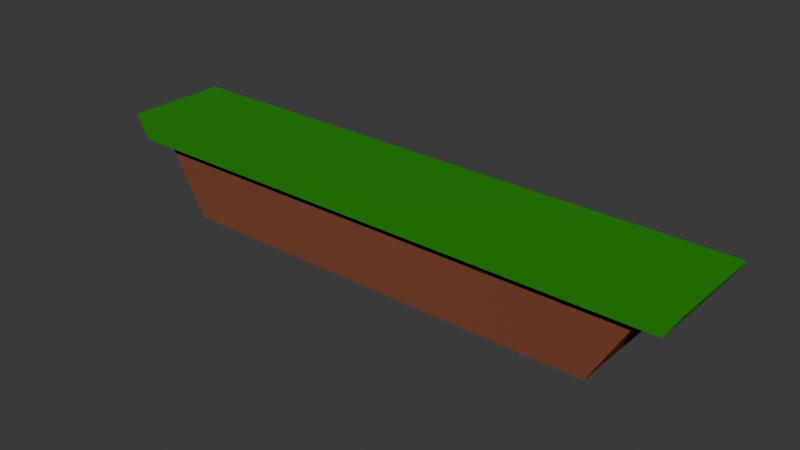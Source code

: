 # Source: main_plat.blend  (saved by Blender 5.2.44; exported with 4.5.12 LTS)
import bpy
from mathutils import Matrix  # noqa: F401  (used for matrix-valued properties, if any)

bpy.ops.wm.read_factory_settings(use_empty=True)
scene = bpy.context.scene
scene.name = 'Scene'

# ---- collections
col_collection = bpy.data.collections.new('Collection'); scene.collection.children.link(col_collection)

# ---- images (referenced by path relative to the original .blend; pixels are not part of the script)
import os
ASSET_DIR = os.environ.get("B2B_ASSET_DIR", "")  # directory of the original .blend (textures are referenced by path, not embedded)
HERE = os.path.dirname(os.path.abspath(__file__))  # packed textures are extracted next to this script under _unpacked/

def load_image(name, relpath, width, height, colorspace="sRGB"):
    """Load a texture the original file referenced (path relative to the .blend, or extracted next to this script)."""
    p = next((c for c in (os.path.join(HERE, relpath), os.path.join(ASSET_DIR, relpath)) if relpath and os.path.exists(c)), "")
    if p:
        img = bpy.data.images.load(p, check_existing=True)
        img.name = name
    else:  # same state as the original file: an image datablock whose file is absent (Cycles renders it pink)
        img = bpy.data.images.new(name, width, height)
        img.source = "FILE"
        img.filepath = "//" + (relpath or name)
    img.colorspace_settings.name = colorspace
    return img
img_ground_normal_png = load_image('ground_normal.png', 'ground_normal.png', 1024, 1024, 'sRGB')

# ---- materials (node trees are filled in below, after node groups)
mat_material = bpy.data.materials.new('Material')
mat_material.alpha_threshold = 0.0
mat_material.use_backface_culling_lightprobe_volume = False
mat_material.roughness = 0.5
mat_material.line_color = (0.0, 0.0, 0.0, 1.0)
mat_ground = bpy.data.materials.new('Ground')
mat_ground.alpha_threshold = 0.0
mat_ground.use_backface_culling_lightprobe_volume = False
mat_ground.roughness = 0.5
mat_ground.line_color = (0.0, 0.0, 0.0, 1.0)

# ---- material node trees
mat_material.use_nodes = True; mat_material.node_tree.nodes.clear()
_N = mat_material.node_tree.nodes; _L = mat_material.node_tree.links
n0 = _N.new('ShaderNodeOutputMaterial'); n0.name = 'Material Output'; n0.location = (200, 100)
n1 = _N.new('ShaderNodeBsdfPrincipled'); n1.name = 'Principled BSDF'; n1.location = (-200, 100)
n1.inputs[0].default_value = (0.01288, 0.2651, 0.0001856, 1.0)
n1.inputs[10].default_value = 0.005
_L.new(n1.outputs[0], n0.inputs[0])
n0.is_active_output = True
mat_ground.use_nodes = True; mat_ground.node_tree.nodes.clear()
_N = mat_ground.node_tree.nodes; _L = mat_ground.node_tree.links
n0 = _N.new('ShaderNodeOutputMaterial'); n0.name = 'Material Output'; n0.location = (200, 100)
n1 = _N.new('ShaderNodeBsdfPrincipled'); n1.name = 'Principled BSDF'; n1.location = (-200, 100)
n1.inputs[0].default_value = (0.2025, 0.03657, 0.0, 1.0)
n1.inputs[10].default_value = 0.005
n2 = _N.new('ShaderNodeTexImage'); n2.name = 'Image Texture'; n2.location = (-725, 100)
n2.image = img_ground_normal_png
n3 = _N.new('ShaderNodeMapping'); n3.name = 'Mapping'; n3.location = (-905, 60)
n3.inputs[3].default_value = (3.0, 3.0, -9.3)
n4 = _N.new('ShaderNodeTexCoord'); n4.name = 'Texture Coordinate'; n4.location = (-1085, 60)
_L.new(n1.outputs[0], n0.inputs[0])
_L.new(n2.outputs[0], n1.inputs[5])
_L.new(n3.outputs[0], n2.inputs[0])
_L.new(n4.outputs[2], n3.inputs[0])
n0.is_active_output = True

# ---- world
world_world = bpy.data.worlds.new('World'); scene.world = world_world
world_world.use_nodes = True; world_world.node_tree.nodes.clear()
_N = world_world.node_tree.nodes; _L = world_world.node_tree.links
n0 = _N.new('ShaderNodeOutputWorld'); n0.name = 'World Output'; n0.location = (200, 100)
n1 = _N.new('ShaderNodeBackground'); n1.name = 'Background'; n1.location = (-200, 100)
n1.inputs[0].default_value = (0.05088, 0.05088, 0.05088, 1.0)
_L.new(n1.outputs[0], n0.inputs[0])
n0.is_active_output = True
world_world.color = (0.05088, 0.05088, 0.05088)
world_world.sun_shadow_jitter_overblur = 0.0

# ---- meshes
me_cube = bpy.data.meshes.new('Cube')
me_cube.from_pydata([(5.566, 1.0, 0.4972), (-5.566, -1.0, 0.4972), (5.566, -1.0, 0.4972), (-5.566, 1.0, 0.4972), (-5.566, -1.0, 0.4972), (-5.859, -1.0, 1.0), (5.859, -1.0, 1.0), (5.859, 1.0, 1.0), (-5.859, 1.0, 1.0), (5.566, 1.0, 0.4972), (5.566, -1.0, 0.4972), (-5.566, 1.0, 0.4972), (-6.066, -1.0, 0.4972), (-6.359, -1.0, 1.0), (-6.359, 1.0, 1.0), (-6.066, 1.0, 0.4972), (6.359, 1.0, 1.0), (6.359, -1.0, 1.0), (6.066, 1.0, 0.4972), (6.066, -1.0, 0.4972), (-5.566, -1.0, 0.4972), (-5.859, -1.0, 1.0), (5.859, -1.0, 1.0), (5.566, -1.0, 0.4972), (-6.066, -1.0, 0.4972), (-6.359, -1.0, 1.0), (6.359, -1.0, 1.0), (6.066, -1.0, 0.4972), (-5.566, -1.204, 0.4972), (-5.859, -1.204, 1.0), (5.859, -1.204, 1.0), (5.566, -1.204, 0.4972), (-6.066, -1.204, 0.4972), (-6.359, -1.204, 1.0), (6.359, -1.204, 1.0), (6.066, -1.204, 0.4972)], [], [(2, 0, 9, 10), (1, 2, 10, 4), (0, 3, 11, 9), (3, 1, 4, 11), (7, 8, 5, 6), (13, 12, 24, 25), (5, 8, 14, 13), (9, 7, 16, 18), (11, 8, 7, 9), (12, 13, 14, 15), (11, 4, 12, 15), (6, 5, 21, 22), (8, 11, 15, 14), (18, 16, 17, 19), (17, 6, 22, 26), (7, 6, 17, 16), (10, 9, 18, 19), (25, 24, 32, 33), (24, 20, 28, 32), (23, 27, 35, 31), (5, 13, 25, 21), (10, 19, 27, 23), (19, 17, 26, 27), (4, 10, 23, 20), (12, 4, 20, 24), (31, 30, 29, 28), (28, 29, 33, 32), (30, 31, 35, 34), (26, 22, 30, 34), (27, 26, 34, 35), (21, 25, 33, 29), (20, 23, 31, 28), (22, 21, 29, 30)])
_uv = me_cube.uv_layers.new(name='UVMap')
_uv.uv.foreach_set('vector', [0.5621, 0.75, 0.5621, 0.5, 0.5621, 0.5, 0.5621, 0.75, 0.5621, 1.0, 0.5621, 0.75, 0.5621, 0.75, 0.5621, 1.0, 0.5621, 0.5, 0.5621, 0.25, 0.5621, 0.25, 0.5621, 0.5, 0.5621, 0.25, 0.5621, 0.0, 0.5621, 0.0, 0.5621, 0.25, 0.625, 0.5, 0.875, 0.5, 0.875, 0.75, 0.625, 0.75, 0.625, 0.0, 0.5621, 0.0, 0.5621, 0.0, 0.625, 0.0, 0.875, 0.75, 0.875, 0.5, 0.875, 0.5, 0.875, 0.75, 0.5621, 0.5, 0.625, 0.5, 0.625, 0.5, 0.5621, 0.5, 0.5621, 0.25, 0.625, 0.25, 0.625, 0.5, 0.5621, 0.5, 0.5621, 0.0, 0.625, 0.0, 0.625, 0.25, 0.5621, 0.25, 0.5621, 0.25, 0.5621, 0.0, 0.5621, 0.0, 0.5621, 0.25, 0.625, 0.75, 0.875, 0.75, 0.875, 0.75, 0.625, 0.75, 0.625, 0.25, 0.5621, 0.25, 0.5621, 0.25, 0.625, 0.25, 0.5621, 0.5, 0.625, 0.5, 0.625, 0.75, 0.5621, 0.75, 0.625, 0.75, 0.625, 0.75, 0.625, 0.75, 0.625, 0.75, 0.625, 0.5, 0.625, 0.75, 0.625, 0.75, 0.625, 0.5, 0.5621, 0.75, 0.5621, 0.5, 0.5621, 0.5, 0.5621, 0.75, 0.625, 0.0, 0.5621, 0.0, 0.5621, 0.0, 0.625, 0.0, 0.5621, 0.0, 0.5621, 0.0, 0.5621, 0.0, 0.5621, 0.0, 0.5621, 0.75, 0.5621, 0.75, 0.5621, 0.75, 0.5621, 0.75, 0.875, 0.75, 0.875, 0.75, 0.875, 0.75, 0.875, 0.75, 0.5621, 0.75, 0.5621, 0.75, 0.5621, 0.75, 0.5621, 0.75, 0.5621, 0.75, 0.625, 0.75, 0.625, 0.75, 0.5621, 0.75, 0.5621, 1.0, 0.5621, 0.75, 0.5621, 0.75, 0.5621, 1.0, 0.5621, 0.0, 0.5621, 0.0, 0.5621, 0.0, 0.5621, 0.0, 0.5621, 0.75, 0.625, 0.75, 0.625, 1.0, 0.5621, 1.0, 0.5621, 1.0, 0.625, 1.0, 0.625, 1.0, 0.5621, 1.0, 0.625, 0.75, 0.5621, 0.75, 0.5621, 0.75, 0.625, 0.75, 0.625, 0.75, 0.625, 0.75, 0.625, 0.75, 0.625, 0.75, 0.5621, 0.75, 0.625, 0.75, 0.625, 0.75, 0.5621, 0.75, 0.875, 0.75, 0.875, 0.75, 0.875, 0.75, 0.875, 0.75, 0.5621, 1.0, 0.5621, 0.75, 0.5621, 0.75, 0.5621, 1.0, 0.625, 0.75, 0.875, 0.75, 0.875, 0.75, 0.625, 0.75])
me_cube.materials.append(mat_material)
me_cube.use_mirror_vertex_groups = False
me_cube.update()
me_cube_001 = bpy.data.meshes.new('Cube.001')
me_cube_001.from_pydata([(4.695, 1.0, -1.0), (4.695, -1.0, -1.0), (-4.695, 1.0, -1.0), (-4.695, -1.0, -1.0), (5.566, 1.0, 0.4972), (-5.566, -1.0, 0.4972), (5.566, -1.0, 0.4972), (-5.566, 1.0, 0.4972)], [], [(2, 0, 1, 3), (2, 7, 4, 0), (0, 4, 6, 1), (3, 5, 7, 2), (1, 6, 5, 3)])
_uv = me_cube_001.uv_layers.new(name='UVMap')
_uv.uv.foreach_set('vector', [0.125, 0.5, 0.375, 0.5, 0.375, 0.75, 0.125, 0.75, 0.375, 0.25, 0.5621, 0.25, 0.5621, 0.5, 0.375, 0.5, 0.375, 0.5, 0.5621, 0.5, 0.5621, 0.75, 0.375, 0.75, 0.375, 0.0, 0.5621, 0.0, 0.5621, 0.25, 0.375, 0.25, 0.375, 0.75, 0.5621, 0.75, 0.5621, 1.0, 0.375, 1.0])
me_cube_001.materials.append(mat_ground)
me_cube_001.use_mirror_vertex_groups = False
me_cube_001.update()

# ---- objects
ob_cube = bpy.data.objects.new('Cube', me_cube)
ob_cube_001 = bpy.data.objects.new('Cube.001', me_cube_001)

# ---- transforms, parenting, visibility, modifiers, constraints
ob_cube.location = (0.0, 0.0, 0.0)
ob_cube.lock_rotations_4d = False
ob_cube.empty_display_type = 'ARROWS'
ob_cube.lineart.crease_threshold = 0.0
ob_cube_001.location = (0.0, 0.0, 0.0)
ob_cube_001.lock_rotations_4d = False
ob_cube_001.empty_display_type = 'ARROWS'
ob_cube_001.lineart.crease_threshold = 0.0

# ---- collection membership
col_collection.objects.link(ob_cube)
col_collection.objects.link(ob_cube_001)

# ---- scene / render settings (as saved in the file)
scene.frame_start = 1; scene.frame_end = 250; scene.frame_set(1)
scene.render.engine = 'BLENDER_EEVEE_NEXT'
scene.render.bake_bias = 0.0
scene.render.bake_samples = 0
scene.render.compositor_device = 'GPU'
scene.eevee.use_volume_custom_range = False
scene.eevee.fast_gi_thickness_near = 0.1
scene.eevee.fast_gi_thickness_far = 0.0
scene.eevee.ray_tracing_options.screen_trace_thickness = 0.1
bpy.context.view_layer.update()

# ---- added for rendering (the .blend has no active camera and no usable light): camera, sun
cam_auto = bpy.data.cameras.new('AutoCamera')
cam_auto.lens = 50.0
cam_auto.sensor_width = 36.0
cam_auto.clip_end = 1000.0
ob_auto_camera = bpy.data.objects.new('AutoCamera', cam_auto)
scene.collection.objects.link(ob_auto_camera)
ob_auto_camera.location = (12.0846, -14.6035, 9.66765)
ob_auto_camera.rotation_euler = (1.09748, -7.21219e-08, 0.694738)
scene.camera = ob_auto_camera
light_auto_sun = bpy.data.lights.new('AutoSun', 'SUN')
light_auto_sun.energy = 3.0
light_auto_sun.angle = 0.0523599
ob_auto_sun = bpy.data.objects.new('AutoSun', light_auto_sun)
scene.collection.objects.link(ob_auto_sun)
ob_auto_sun.rotation_euler = (0.872665, 0.174533, 0.523599)
bpy.context.view_layer.update()
